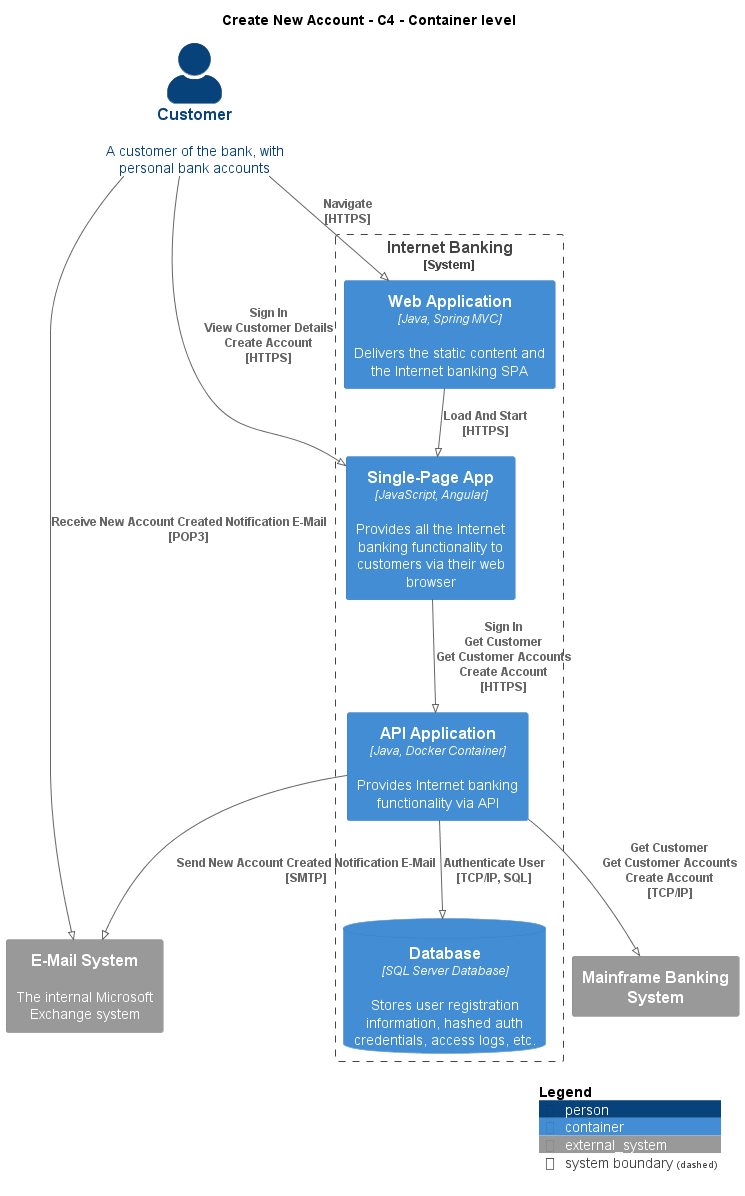

The diagram above was rendered by PlantUML. Its source (embedded in the PNG):
@startuml
!pragma layout smetana
!include ..\..\.c4s\C4_Container.puml

AddElementTag("state:new", $bgColor=green, $fontColor=#ffffff, $borderColor=green, $shadowing="False")
AddElementTag("state:changed", $bgColor=orange, $fontColor=#ffffff, $borderColor=orange, $shadowing="False")
AddElementTag("state:removed", $bgColor=red, $fontColor=#ffffff, $borderColor=red, $shadowing="False")

AddRelTag("state:new", $textColor=green, $lineColor=green)
AddRelTag("state:changed", $textColor=orange, $lineColor=orange)
AddRelTag("state:removed", $textColor=red, $lineColor=red)

SHOW_PERSON_PORTRAIT()
LAYOUT_TOP_DOWN()

skinparam linetype polyline

title Create New Account - C4 - Container level

Person(BigBankPlc.Actors.Customer, "Customer", "A customer of the bank, with personal bank accounts")

System_Boundary(BigBankPlc.SoftwareSystems.InternetBanking, "Internet Banking") {
    Container(BigBankPlc.SoftwareSystems.InternetBanking.Containers.WebApplication, "Web Application", "Java, Spring MVC", "Delivers the static content and the Internet banking SPA")
    Container(BigBankPlc.SoftwareSystems.InternetBanking.Containers.SinglePageApp, "Single-Page App", "JavaScript, Angular", "Provides all the Internet banking functionality to customers via their web browser")
    Container(BigBankPlc.SoftwareSystems.InternetBanking.Containers.APIApplication, "API Application", "Java, Docker Container", "Provides Internet banking functionality via API")
    ContainerDb(BigBankPlc.SoftwareSystems.InternetBanking.Containers.Database, "Database", "SQL Server Database", "Stores user registration information, hashed auth credentials, access logs, etc.")
}
System_Ext(BigBankPlc.SoftwareSystems.MainframeBankingSystem, "Mainframe Banking System", "")
System_Ext(BigBankPlc.SoftwareSystems.EMailSystem, "E-Mail System", "The internal Microsoft Exchange system")

Rel(BigBankPlc.Actors.Customer, BigBankPlc.SoftwareSystems.InternetBanking.Containers.WebApplication, "Navigate\n[HTTPS]", $tags='protocol:https')
Rel(BigBankPlc.SoftwareSystems.InternetBanking.Containers.WebApplication, BigBankPlc.SoftwareSystems.InternetBanking.Containers.SinglePageApp, "Load And Start\n[HTTPS]", $tags='protocol:https')
Rel(BigBankPlc.Actors.Customer, BigBankPlc.SoftwareSystems.InternetBanking.Containers.SinglePageApp, "Sign In\nView Customer Details\nCreate Account\n[HTTPS]", $tags='protocol:https')
Rel(BigBankPlc.SoftwareSystems.InternetBanking.Containers.SinglePageApp, BigBankPlc.SoftwareSystems.InternetBanking.Containers.APIApplication, "Sign In\nGet Customer\nGet Customer Accounts\nCreate Account\n[HTTPS]", $tags='protocol:https')
Rel(BigBankPlc.SoftwareSystems.InternetBanking.Containers.APIApplication, BigBankPlc.SoftwareSystems.InternetBanking.Containers.Database, "Authenticate User\n[TCP/IP, SQL]", $tags='protocol:tcp/ip, sql')
Rel(BigBankPlc.SoftwareSystems.InternetBanking.Containers.APIApplication, BigBankPlc.SoftwareSystems.MainframeBankingSystem, "Get Customer\nGet Customer Accounts\nCreate Account\n[TCP/IP]", $tags='protocol:tcp/ip')
Rel(BigBankPlc.SoftwareSystems.InternetBanking.Containers.APIApplication, BigBankPlc.SoftwareSystems.EMailSystem, "Send New Account Created Notification E-Mail\n[SMTP]", $tags='protocol:smtp')
Rel(BigBankPlc.Actors.Customer, BigBankPlc.SoftwareSystems.EMailSystem, "Receive New Account Created Notification E-Mail\n[POP3]", $tags='protocol:pop3')


SHOW_LEGEND()
@enduml